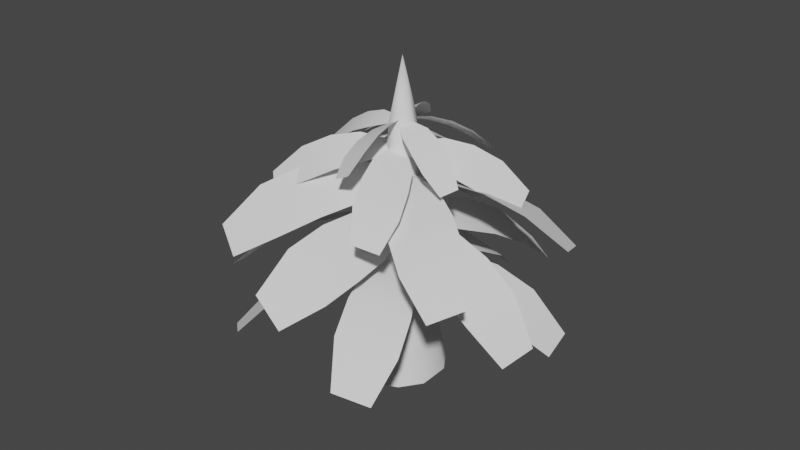 # Source: AlienTree_1.blend  (saved by Blender 2.90.8; exported with 4.5.12 LTS)
import bpy
from mathutils import Matrix  # noqa: F401  (used for matrix-valued properties, if any)

bpy.ops.wm.read_factory_settings(use_empty=True)
scene = bpy.context.scene
scene.name = 'Scene'

# ---- collections
col_collection = bpy.data.collections.new('Collection'); scene.collection.children.link(col_collection)

# ---- node groups
ng_auto_smooth = bpy.data.node_groups.new('Auto Smooth', 'GeometryNodeTree')
_s = ng_auto_smooth.interface.new_socket(name='Geometry', in_out='OUTPUT', socket_type='NodeSocketGeometry')
_s = ng_auto_smooth.interface.new_socket(name='Geometry', in_out='INPUT', socket_type='NodeSocketGeometry')
_s = ng_auto_smooth.interface.new_socket(name='Angle', in_out='INPUT', socket_type='NodeSocketFloat')
_s.subtype = 'ANGLE'
_s.min_value = 0.0
_s.max_value = 3.142
ng_auto_smooth.is_modifier = True
_N = ng_auto_smooth.nodes; _L = ng_auto_smooth.links
n0 = _N.new('NodeGroupOutput'); n0.name = 'Group Output'; n0.location = (480, -100)
n1 = _N.new('NodeGroupInput'); n1.name = 'Group Input'; n1.location = (-420, -300)
n2 = _N.new('NodeGroupInput'); n2.name = 'Group Input.001'; n2.location = (-60, -100)
n3 = _N.new('GeometryNodeSetShadeSmooth'); n3.name = 'Set Shade Smooth'; n3.location = (120, -100)
n3.domain = 'EDGE'
n4 = _N.new('GeometryNodeSetShadeSmooth'); n4.name = 'Set Shade Smooth.001'; n4.location = (300, -100)
n5 = _N.new('GeometryNodeInputMeshEdgeAngle'); n5.name = 'Edge Angle'; n5.location = (-420, -220)
n6 = _N.new('GeometryNodeInputEdgeSmooth'); n6.name = 'Is Edge Smooth'; n6.location = (-60, -160)
n7 = _N.new('GeometryNodeInputShadeSmooth'); n7.name = 'Is Face Smooth'; n7.location = (-240, -340)
n8 = _N.new('FunctionNodeBooleanMath'); n8.name = 'Boolean Math'; n8.location = (-60, -220)
n9 = _N.new('FunctionNodeCompare'); n9.name = 'Compare'; n9.location = (-240, -180)
n9.operation = 'LESS_EQUAL'
_L.new(n5.outputs[0], n9.inputs[0])
_L.new(n4.outputs[0], n0.inputs[0])
_L.new(n1.outputs[1], n9.inputs[1])
_L.new(n9.outputs[0], n8.inputs[0])
_L.new(n7.outputs[0], n8.inputs[1])
_L.new(n2.outputs[0], n3.inputs[0])
_L.new(n6.outputs[0], n3.inputs[1])
_L.new(n3.outputs[0], n4.inputs[0])
_L.new(n8.outputs[0], n3.inputs[2])
n0.is_active_output = True

# ---- world
world_world = bpy.data.worlds.new('World'); scene.world = world_world
world_world.use_nodes = True; world_world.node_tree.nodes.clear()
_N = world_world.node_tree.nodes; _L = world_world.node_tree.links
n0 = _N.new('ShaderNodeOutputWorld'); n0.name = 'World Output'; n0.location = (300, 300)
n1 = _N.new('ShaderNodeBackground'); n1.name = 'Background'; n1.location = (10, 300)
n1.inputs[0].default_value = (0.05088, 0.05088, 0.05088, 1.0)
_L.new(n1.outputs[0], n0.inputs[0])
n0.is_active_output = True
world_world.color = (0.05088, 0.05088, 0.05088)
world_world.use_sun_shadow = False
world_world.sun_shadow_jitter_overblur = 0.0

# ---- meshes
me_cylinder = bpy.data.meshes.new('Cylinder')
me_cylinder.from_pydata([(0.003485, 1.002, -0.8192), (0.2809, 0.6455, 0.7312), (0.6413, 0.2841, 0.7499), (0.963, 0.3058, -0.8054), (0.6677, -0.1815, 0.7135), (0.5978, -0.8301, -0.8617), (-0.4492, -0.4908, 0.8052), (-0.6624, 0.2274, 0.7001), (-0.05629, 0.4275, 3.198), (0.2403, -0.3269, 3.155), (-0.3295, 0.2471, 3.331), (0.01228, 0.005129, 6.313), (-0.1736, 0.2296, 5.002), (0.05751, -0.2663, 4.951), (0.2003, 0.2305, 5.043), (-0.1458, -0.2402, 4.909), (0.3136, 0.03931, 4.579), (-0.2714, 0.001184, 4.984), (0.4839, -0.4623, 0.8192), (-0.6508, -0.2581, 0.581), (-0.1053, 0.6986, 0.8113), (0.6411, -0.1365, 1.508), (-0.1472, -0.6534, 0.8935), (-0.4928, 0.5207, 0.619), (0.4891, 0.5091, 0.7689), (0.2934, -0.6397, 0.5619), (0.05199, -0.3277, 3.99), (0.1566, 0.4038, 3.16), (-0.08855, -0.3777, 3.369), (-0.3064, -0.1891, 3.79), (0.3465, 0.1988, 3.474), (-0.3807, 0.006431, 3.523), (0.4078, -0.01592, 3.328), (0.2384, -0.1872, 4.619), (0.3695, 0.9045, -0.8187), (0.7022, 0.7097, -0.802), (0.9342, -0.3662, -0.8577), (0.01261, -1.017, -0.9211), (-0.3838, -0.9216, -0.8369), (-0.7239, -0.7074, -0.9376), (-0.9134, -0.3792, -0.8263), (-0.9948, 0.01307, -0.8492), (-0.847, 0.5621, -0.8419), (-0.3724, 0.9416, -0.8615)], [], [(0, 1, 34), (1, 35, 34), (24, 3, 35), (2, 4, 3), (25, 22, 37), (22, 38, 37), (6, 39, 38), (6, 40, 39), (19, 41, 40), (7, 42, 41), (23, 43, 42), (20, 0, 43), (3, 5, 40), (30, 32, 21), (7, 10, 23), (24, 27, 30), (31, 10, 7), (13, 33, 11), (14, 12, 11), (15, 13, 11), (16, 14, 11), (17, 15, 11), (33, 16, 11), (12, 17, 11), (16, 33, 32), (29, 17, 31), (14, 16, 30), (27, 12, 14), (26, 33, 13), (20, 27, 1), (25, 28, 22), (24, 30, 2), (23, 8, 20), (22, 29, 6), (19, 31, 7), (18, 9, 25), (2, 21, 4), (21, 9, 18), (9, 26, 28), (26, 15, 28), (27, 14, 30), (32, 30, 16), (31, 12, 10), (32, 33, 9), (25, 37, 5), (4, 36, 3), (0, 20, 1), (1, 24, 35), (24, 2, 3), (36, 4, 18), (22, 6, 38), (6, 19, 40), (19, 7, 41), (42, 7, 23), (21, 32, 9), (23, 20, 43), (43, 0, 34), (34, 35, 43), (35, 3, 43), (36, 5, 3), (5, 37, 40), (37, 38, 40), (38, 39, 40), (40, 41, 42), (40, 42, 43), (43, 3, 40), (19, 29, 31), (22, 28, 29), (23, 10, 8), (31, 17, 12), (29, 15, 17), (26, 13, 15), (27, 8, 12), (20, 8, 27), (25, 9, 28), (1, 27, 24), (2, 30, 21), (6, 29, 19), (4, 21, 18), (9, 33, 26), (10, 12, 8), (29, 28, 15), (5, 18, 25), (36, 18, 5)])
me_cylinder.polygons.foreach_set('use_smooth', [True] * 84)
_uv = me_cylinder.uv_layers.new(name='UVMap')
_uv.uv.foreach_set('vector', [-0.2472, -0.8432, -0.1442, -0.1948, -0.3882, -0.7868, -0.1442, -0.1948, -0.5266, -0.7175, -0.3882, -0.7868, -0.2333, -0.1429, -0.6971, -0.6247, -0.5266, -0.7175, 1.431, -0.1619, 1.249, -0.2422, 1.671, -0.7703, 1.012, -0.3687, 0.8063, -0.2546, 0.9745, -1.011, 0.8063, -0.2546, 0.8098, -0.9932, 0.9745, -1.011, 0.6609, -0.3, 0.6522, -1.04, 0.8098, -0.9932, 0.6609, -0.3, 0.5029, -0.9912, 0.6522, -1.04, 0.5297, -0.3955, 0.3448, -0.9874, 0.5029, -0.9912, 0.3245, -0.3259, 0.1256, -0.9535, 0.3448, -0.9874, 0.177, -0.3364, -0.1073, -0.9057, 0.1256, -0.9535, 0.01993, -0.2146, -0.2472, -0.8432, -0.1073, -0.9057, 0.1567, 1.336, 0.3414, 1.782, -0.2421, 2.038, 1.058, 0.8989, 0.9902, 0.8147, 1.171, 0.08227, 0.3245, -0.3259, 0.3945, 0.7779, 0.177, -0.3364, -0.2333, -0.1429, 0.1648, 0.7583, 0.1025, 0.9159, 0.502, 0.844, 0.3945, 0.7779, 0.3245, -0.3259, 0.692, 1.377, 0.7892, 1.287, 0.5563, 1.84, 0.3602, 1.434, 0.4663, 1.387, 0.5563, 1.84, 0.6294, 1.351, 0.692, 1.377, 0.5563, 1.84, 0.2211, 1.33, 0.3602, 1.434, 0.5563, 1.84, 0.5441, 1.372, 0.6294, 1.351, 0.5563, 1.84, 0.7892, 1.287, 0.8771, 1.303, 0.5563, 1.84, 0.4663, 1.387, 0.5441, 1.372, 0.5563, 1.84, 0.8771, 1.303, 0.7892, 1.287, 0.9902, 0.8147, 0.5899, 0.9472, 0.5441, 1.372, 0.502, 0.844, 0.3602, 1.434, 0.2211, 1.33, 0.1025, 0.9159, 0.1648, 0.7583, 0.4663, 1.387, 0.3602, 1.434, 0.7423, 1.031, 0.7892, 1.287, 0.692, 1.377, 0.01993, -0.2146, 0.1648, 0.7583, -0.1442, -0.1948, 1.012, -0.3687, 0.716, 0.7806, 0.8063, -0.2546, 1.529, -0.1086, 1.058, 0.8989, 1.431, -0.1619, 0.177, -0.3364, 0.2523, 0.75, 0.01993, -0.2146, 0.8063, -0.2546, 0.5899, 0.9472, 0.6609, -0.3, 0.5297, -0.3955, 0.502, 0.844, 0.3245, -0.3259, 1.096, -0.2373, 0.8642, 0.7119, 1.012, -0.3687, 1.431, -0.1619, 1.171, 0.08227, 1.249, -0.2422, 1.171, 0.08227, 0.8642, 0.7119, 1.096, -0.2373, 0.8642, 0.7119, 0.7423, 1.031, 0.716, 0.7806, 0.7423, 1.031, 0.6294, 1.351, 0.716, 0.7806, 0.1648, 0.7583, 0.3602, 1.434, 0.1025, 0.9159, 0.9902, 0.8147, 1.058, 0.8989, 0.8771, 1.303, 0.502, 0.844, 0.4663, 1.387, 0.3945, 0.7779, 0.9902, 0.8147, 0.7892, 1.287, 0.8642, 0.7119, 1.012, -0.3687, 0.9745, -1.011, 1.207, -0.949, 1.249, -0.2422, 1.428, -0.8853, 1.671, -0.7703, -0.2472, -0.8432, 0.01993, -0.2146, -0.1442, -0.1948, -0.1442, -0.1948, -0.2333, -0.1429, -0.5266, -0.7175, 1.529, -0.1086, 1.431, -0.1619, 1.671, -0.7703, 1.428, -0.8853, 1.249, -0.2422, 1.096, -0.2373, 0.8063, -0.2546, 0.6609, -0.3, 0.8098, -0.9932, 0.6609, -0.3, 0.5297, -0.3955, 0.5029, -0.9912, 0.5297, -0.3955, 0.3245, -0.3259, 0.3448, -0.9874, 0.1256, -0.9535, 0.3245, -0.3259, 0.177, -0.3364, 1.171, 0.08227, 0.9902, 0.8147, 0.8642, 0.7119, 0.177, -0.3364, 0.01993, -0.2146, -0.1073, -0.9057, -0.421, 1.49, -0.3212, 1.371, -0.1825, 1.307, -0.1825, 1.307, -0.02903, 1.28, -0.421, 1.49, -0.02903, 1.28, 0.1567, 1.336, -0.421, 1.49, 0.3242, 1.551, 0.3414, 1.782, 0.1567, 1.336, 0.3414, 1.782, 0.2116, 1.995, -0.2421, 2.038, 0.2116, 1.995, 0.06212, 2.072, -0.2421, 2.038, 0.06212, 2.072, -0.1005, 2.111, -0.2421, 2.038, -0.2421, 2.038, -0.3702, 1.938, -0.4679, 1.731, -0.2421, 2.038, -0.4679, 1.731, -0.421, 1.49, -0.421, 1.49, 0.1567, 1.336, -0.2421, 2.038, 0.5297, -0.3955, 0.5899, 0.9472, 0.502, 0.844, 0.8063, -0.2546, 0.716, 0.7806, 0.5899, 0.9472, 0.177, -0.3364, 0.3945, 0.7779, 0.2523, 0.75, 0.502, 0.844, 0.5441, 1.372, 0.4663, 1.387, 0.5899, 0.9472, 0.6294, 1.351, 0.5441, 1.372, 0.7423, 1.031, 0.692, 1.377, 0.6294, 1.351, 0.1648, 0.7583, 0.2523, 0.75, 0.4663, 1.387, 0.01993, -0.2146, 0.2523, 0.75, 0.1648, 0.7583, 1.012, -0.3687, 0.8642, 0.7119, 0.716, 0.7806, -0.1442, -0.1948, 0.1648, 0.7583, -0.2333, -0.1429, 1.431, -0.1619, 1.058, 0.8989, 1.171, 0.08227, 0.6609, -0.3, 0.5899, 0.9472, 0.5297, -0.3955, 1.249, -0.2422, 1.171, 0.08227, 1.096, -0.2373, 0.8642, 0.7119, 0.7892, 1.287, 0.7423, 1.031, 0.3945, 0.7779, 0.4663, 1.387, 0.2523, 0.75, 0.5899, 0.9472, 0.716, 0.7806, 0.6294, 1.351, 1.207, -0.949, 1.096, -0.2373, 1.012, -0.3687, 1.428, -0.8853, 1.096, -0.2373, 1.207, -0.949])
me_cylinder.use_remesh_fix_poles = True
me_cylinder.use_remesh_preserve_attributes = False
me_cylinder.use_mirror_vertex_groups = False
me_cylinder.update()
me_plane = bpy.data.meshes.new('Plane')
me_plane.from_pydata([(0.3773, -0.3369, 0.04394), (4.373, -0.5636, -1.544), (0.3773, 0.3109, 0.04394), (4.373, 0.4364, -1.544), (1.377, -0.7133, -0.009431), (2.377, -0.8198, -0.228), (3.376, -0.8324, -0.7074), (3.376, 0.781, -0.7074), (2.377, 0.7935, -0.228), (1.377, 0.6872, -0.009431), (0.4147, 0.2655, -0.1173), (1.289, 3.778, -2.502), (-0.1965, 0.448, -0.004131), (0.3456, 4.06, -2.328), (1.003, 1.1, -0.437), (1.301, 1.985, -0.8689), (1.46, 2.863, -1.537), (-0.06266, 3.318, -1.255), (-0.2212, 2.44, -0.5871), (-0.3179, 1.494, -0.1924), (-0.1555, 0.4502, 0.1864), (-3.127, 3.123, -1.321), (-0.4895, -0.05287, -0.04815), (-3.643, 2.346, -1.683), (-0.7794, 1.316, 0.2565), (-1.507, 2.021, 0.07487), (-2.255, 2.679, -0.3947), (-3.087, 1.426, -0.9789), (-2.339, 0.7679, -0.5094), (-1.501, 0.2288, -0.2506), (-0.5026, 0.001314, -0.07156), (-3.404, -2.935, -1.331), (-0.1076, -0.4372, 0.1954), (-2.794, -3.612, -0.919), (-1.483, -0.4059, -0.2026), (-2.264, -1.055, -0.3725), (-2.944, -1.848, -0.744), (-1.96, -2.941, -0.07914), (-1.28, -2.147, 0.2923), (-0.6291, -1.354, 0.3745), (-0.1786, -0.4505, 0.1455), (0.6284, -4.55, -0.8956), (0.3999, -0.269, -0.08261), (1.521, -4.27, -1.248), (-0.1972, -1.504, 0.3286), (-0.02442, -2.517, 0.2628), (0.1916, -3.546, -0.0895), (1.632, -3.094, -0.6576), (1.416, -2.065, -0.3053), (1.053, -1.112, -0.1646), (0.2395, -0.3194, 0.9664), (3.735, -1.836, -1.171), (0.4805, 0.2802, 1.011), (4.107, -0.9108, -1.102), (1.016, -1.022, 0.7497), (1.877, -1.457, 0.3884), (2.758, -1.785, -0.2244), (3.359, -0.292, -0.1132), (2.477, 0.03685, 0.4995), (1.538, 0.274, 0.8462), (0.5021, 0.2198, 0.904), (2.764, 3.101, -1.414), (0.00132, 0.6224, 0.9863), (1.991, 3.723, -1.287), (1.379, 0.7629, 0.6196), (2.012, 1.463, 0.2085), (2.525, 2.205, -0.4456), (1.278, 3.208, -0.2405), (0.7645, 2.465, 0.4135), (0.2962, 1.633, 0.7976), (0.03051, 0.6117, 1.179), (-1.623, 4.19, -0.4664), (-0.4575, 0.2698, 0.9245), (-2.376, 3.663, -0.8588), (-0.22, 1.651, 1.221), (-0.6154, 2.576, 1.006), (-1.032, 3.462, 0.5017), (-2.248, 2.611, -0.1314), (-1.831, 1.725, 0.3726), (-1.275, 0.9117, 0.6715), (-0.4478, 0.3246, 0.9008), (-4.181, -1.308, -0.5228), (-0.263, -0.2271, 1.185), (-3.895, -2.16, -0.08341), (-1.502, 0.3185, 0.717), (-2.461, 0.0122, 0.5034), (-3.372, -0.4688, 0.09305), (-2.912, -1.843, 0.802), (-2.0, -1.362, 1.212), (-1.102, -0.8743, 1.332), (-0.2327, -0.1762, 1.314), (-1.387, -4.244, 1.115), (0.198, -0.292, 0.8446), (-0.7223, -4.423, 0.39), (-0.5551, -1.092, 1.764), (-0.8208, -2.076, 1.908), (-1.142, -3.11, 1.773), (-0.06952, -3.398, 0.6026), (0.2518, -2.364, 0.738), (0.3759, -1.342, 0.7477), (0.359, 0.6531, 2.069), (0.2014, 4.045, -0.68), (-0.2746, 0.6825, 2.201), (-0.7766, 4.09, -0.4767), (0.6975, 1.573, 1.641), (0.7379, 2.456, 1.113), (0.6382, 3.281, 0.3585), (-0.9398, 3.355, 0.6865), (-0.8401, 2.529, 1.442), (-0.6723, 1.637, 1.926), (-0.2417, 0.7049, 2.083), (-4.038, 1.445, 0.126), (-0.4214, 0.1192, 2.293), (-4.316, 0.541, 0.4511), (-1.098, 1.287, 1.814), (-2.029, 1.57, 1.478), (-2.99, 1.687, 0.9261), (-3.438, 0.2288, 1.451), (-2.476, 0.1115, 2.003), (-1.486, 0.02127, 2.27), (-0.3951, 0.1821, 2.476), (-3.332, -2.828, 1.728), (0.06022, -0.1979, 2.215), (-2.629, -3.415, 1.325), (-1.258, -0.3923, 2.742), (-1.999, -1.106, 2.75), (-2.737, -1.874, 2.471), (-1.603, -2.82, 1.821), (-0.8653, -2.052, 2.1), (-0.2733, -1.214, 2.178), (0.002899, -0.2113, 2.201), (2.652, -3.361, 0.9017), (0.4852, 0.193, 2.354), (3.397, -2.737, 1.138), (0.3619, -1.217, 2.134), (0.9595, -2.039, 1.97), (1.674, -2.791, 1.576), (2.875, -1.783, 1.957), (2.161, -1.031, 2.351), (1.405, -0.3426, 2.465), (0.4528, 0.06896, 2.364), (4.548, 0.1842, 1.174), (0.3467, 0.6443, 2.086), (4.384, 1.072, 0.7448), (1.499, -0.08223, 2.528), (2.523, -0.06146, 2.428), (3.551, -0.02761, 2.037), (3.286, 1.405, 1.345), (2.259, 1.371, 1.735), (1.27, 1.162, 1.927), (0.3168, 0.1662, 2.902), (3.195, 0.39, 1.805), (0.2919, 0.6034, 3.05), (3.157, 1.065, 2.033), (1.045, -0.04669, 2.815), (1.765, -0.04485, 2.639), (2.485, 0.05678, 2.296), (2.423, 1.146, 2.663), (1.703, 1.044, 3.007), (0.9907, 0.8987, 3.134), (0.3321, 0.5822, 2.853), (0.9546, 3.074, 1.043), (-0.1039, 0.7124, 2.933), (0.2815, 3.275, 1.167), (0.7522, 1.177, 2.624), (0.964, 1.804, 2.278), (1.076, 2.424, 1.751), (-0.009552, 2.748, 1.952), (-0.1221, 2.128, 2.479), (-0.1905, 1.459, 2.799), (-0.07469, 0.7139, 3.069), (-2.196, 2.606, 1.885), (-0.313, 0.355, 2.902), (-2.564, 2.052, 1.627), (-0.5199, 1.332, 3.119), (-1.04, 1.829, 2.952), (-1.574, 2.292, 2.566), (-2.167, 1.398, 2.149), (-1.633, 0.9355, 2.535), (-1.035, 0.556, 2.757), (-0.2912, 0.4066, 3.091), (-2.837, -1.189, 2.458), (-0.03691, 0.05032, 2.942), (-2.444, -1.739, 2.229), (-0.9972, 0.1771, 3.268), (-1.637, -0.1889, 3.236), (-2.276, -0.6063, 2.99), (-1.643, -1.494, 2.62), (-1.004, -1.076, 2.867), (-0.4473, -0.5932, 2.948), (-0.09116, 0.07133, 3.04), (0.4833, -2.868, 2.189), (0.3216, 0.2008, 2.877), (1.12, -2.668, 1.938), (-0.1044, -0.6806, 3.171), (0.01836, -1.408, 3.086), (0.1718, -2.15, 2.783), (1.2, -1.827, 2.378), (1.046, -1.086, 2.68), (0.7879, -0.4006, 2.819), (-0.1611, 0.3414, 3.629), (-0.5247, -1.762, 3.079), (0.1234, 0.293, 3.776), (-0.08544, -1.837, 3.306), (-0.4471, -0.1154, 3.585), (-0.5821, -0.6209, 3.496), (-0.6372, -1.164, 3.317), (0.0715, -1.285, 3.684), (0.1266, -0.7413, 3.863), (0.1681, -0.2199, 3.903), (0.1163, 0.2453, 3.643), (1.784, -0.8893, 2.632), (0.2869, 0.5194, 3.669), (2.047, -0.4661, 2.672), (0.4424, -0.1803, 3.562), (0.8418, -0.4901, 3.374), (1.271, -0.754, 3.067), (1.696, -0.07124, 3.132), (1.267, 0.1927, 3.44), (0.8113, 0.4124, 3.618), (0.2713, 0.5171, 3.765), (2.06, 1.394, 2.843), (0.09499, 0.7222, 3.587), (1.788, 1.711, 2.567), (0.7703, 0.6956, 3.791), (1.221, 0.9177, 3.638), (1.67, 1.13, 3.346), (1.231, 1.641, 2.902), (0.7823, 1.429, 3.194), (0.3891, 1.139, 3.405), (0.1102, 0.722, 3.724), (-0.3757, 2.617, 2.749), (-0.168, 0.6029, 3.608), (-0.8051, 2.433, 2.57), (0.08952, 1.252, 3.717), (-0.01932, 1.736, 3.549), (-0.1457, 2.204, 3.244), (-0.8384, 1.907, 2.956), (-0.7121, 1.439, 3.261), (-0.5118, 0.9941, 3.467), (-0.1504, 0.6473, 3.672), (-2.16, 0.7061, 2.709), (-0.1371, 0.3284, 3.616), (-2.139, 0.2139, 2.623), (-0.6583, 0.8122, 3.644), (-1.162, 0.8537, 3.476), (-1.663, 0.8519, 3.175), (-1.63, 0.05777, 3.036), (-1.128, 0.05959, 3.337), (-0.6296, 0.1228, 3.523)], [], [(6, 1, 3, 7), (0, 4, 9, 2), (4, 5, 8, 9), (5, 6, 7, 8), (16, 11, 13, 17), (10, 14, 19, 12), (14, 15, 18, 19), (15, 16, 17, 18), (26, 21, 23, 27), (20, 24, 29, 22), (24, 25, 28, 29), (25, 26, 27, 28), (36, 31, 33, 37), (30, 34, 39, 32), (34, 35, 38, 39), (35, 36, 37, 38), (46, 41, 43, 47), (40, 44, 49, 42), (44, 45, 48, 49), (45, 46, 47, 48), (56, 51, 53, 57), (50, 54, 59, 52), (54, 55, 58, 59), (55, 56, 57, 58), (66, 61, 63, 67), (60, 64, 69, 62), (64, 65, 68, 69), (65, 66, 67, 68), (76, 71, 73, 77), (70, 74, 79, 72), (74, 75, 78, 79), (75, 76, 77, 78), (86, 81, 83, 87), (80, 84, 89, 82), (84, 85, 88, 89), (85, 86, 87, 88), (96, 91, 93, 97), (90, 94, 99, 92), (94, 95, 98, 99), (95, 96, 97, 98), (106, 101, 103, 107), (100, 104, 109, 102), (104, 105, 108, 109), (105, 106, 107, 108), (116, 111, 113, 117), (110, 114, 119, 112), (114, 115, 118, 119), (115, 116, 117, 118), (126, 121, 123, 127), (120, 124, 129, 122), (124, 125, 128, 129), (125, 126, 127, 128), (136, 131, 133, 137), (130, 134, 139, 132), (134, 135, 138, 139), (135, 136, 137, 138), (146, 141, 143, 147), (140, 144, 149, 142), (144, 145, 148, 149), (145, 146, 147, 148), (156, 151, 153, 157), (150, 154, 159, 152), (154, 155, 158, 159), (155, 156, 157, 158), (166, 161, 163, 167), (160, 164, 169, 162), (164, 165, 168, 169), (165, 166, 167, 168), (176, 171, 173, 177), (170, 174, 179, 172), (174, 175, 178, 179), (175, 176, 177, 178), (186, 181, 183, 187), (180, 184, 189, 182), (184, 185, 188, 189), (185, 186, 187, 188), (196, 191, 193, 197), (190, 194, 199, 192), (194, 195, 198, 199), (195, 196, 197, 198), (206, 201, 203, 207), (200, 204, 209, 202), (204, 205, 208, 209), (205, 206, 207, 208), (216, 211, 213, 217), (210, 214, 219, 212), (214, 215, 218, 219), (215, 216, 217, 218), (226, 221, 223, 227), (220, 224, 229, 222), (224, 225, 228, 229), (225, 226, 227, 228), (236, 231, 233, 237), (230, 234, 239, 232), (234, 235, 238, 239), (235, 236, 237, 238), (246, 241, 243, 247), (240, 244, 249, 242), (244, 245, 248, 249), (245, 246, 247, 248)])
me_plane.polygons.foreach_set('use_smooth', [True] * 100)
_uv = me_plane.uv_layers.new(name='UVMap')
_uv.uv.foreach_set('vector', [0.003105, 0.2729, 0.07544, 0.003366, 0.3113, 0.003366, 0.3836, 0.2729, 0.117, 1.003, 0.02821, 0.7671, 0.3585, 0.7671, 0.2697, 1.003, 0.02821, 0.7671, 0.003105, 0.5257, 0.3836, 0.5257, 0.3585, 0.7671, 0.003105, 0.5257, 0.003105, 0.2729, 0.3836, 0.2729, 0.3836, 0.5257, 0.003105, 0.2729, 0.07544, 0.003366, 0.3113, 0.003366, 0.3836, 0.2729, 0.117, 1.003, 0.02821, 0.7671, 0.3585, 0.7671, 0.2697, 1.003, 0.02821, 0.7671, 0.003105, 0.5257, 0.3836, 0.5257, 0.3585, 0.7671, 0.003105, 0.5257, 0.003105, 0.2729, 0.3836, 0.2729, 0.3836, 0.5257, 0.003105, 0.2729, 0.07544, 0.003366, 0.3113, 0.003366, 0.3836, 0.2729, 0.117, 1.003, 0.02821, 0.7671, 0.3585, 0.7671, 0.2697, 1.003, 0.02821, 0.7671, 0.003105, 0.5257, 0.3836, 0.5257, 0.3585, 0.7671, 0.003105, 0.5257, 0.003105, 0.2729, 0.3836, 0.2729, 0.3836, 0.5257, 0.003105, 0.2729, 0.07544, 0.003366, 0.3113, 0.003366, 0.3836, 0.2729, 0.117, 1.003, 0.02821, 0.7671, 0.3585, 0.7671, 0.2697, 1.003, 0.02821, 0.7671, 0.003105, 0.5257, 0.3836, 0.5257, 0.3585, 0.7671, 0.003105, 0.5257, 0.003105, 0.2729, 0.3836, 0.2729, 0.3836, 0.5257, 0.003105, 0.2729, 0.07544, 0.003366, 0.3113, 0.003366, 0.3836, 0.2729, 0.117, 1.003, 0.02821, 0.7671, 0.3585, 0.7671, 0.2697, 1.003, 0.02821, 0.7671, 0.003105, 0.5257, 0.3836, 0.5257, 0.3585, 0.7671, 0.003105, 0.5257, 0.003105, 0.2729, 0.3836, 0.2729, 0.3836, 0.5257, 0.003105, 0.2729, 0.07544, 0.003366, 0.3113, 0.003366, 0.3836, 0.2729, 0.117, 1.003, 0.02821, 0.7671, 0.3585, 0.7671, 0.2697, 1.003, 0.02821, 0.7671, 0.003105, 0.5257, 0.3836, 0.5257, 0.3585, 0.7671, 0.003105, 0.5257, 0.003105, 0.2729, 0.3836, 0.2729, 0.3836, 0.5257, 0.003105, 0.2729, 0.07544, 0.003366, 0.3113, 0.003366, 0.3836, 0.2729, 0.117, 1.003, 0.02821, 0.7671, 0.3585, 0.7671, 0.2697, 1.003, 0.02821, 0.7671, 0.003105, 0.5257, 0.3836, 0.5257, 0.3585, 0.7671, 0.003105, 0.5257, 0.003105, 0.2729, 0.3836, 0.2729, 0.3836, 0.5257, 0.003105, 0.2729, 0.07544, 0.003366, 0.3113, 0.003366, 0.3836, 0.2729, 0.117, 1.003, 0.02821, 0.7671, 0.3585, 0.7671, 0.2697, 1.003, 0.02821, 0.7671, 0.003105, 0.5257, 0.3836, 0.5257, 0.3585, 0.7671, 0.003105, 0.5257, 0.003105, 0.2729, 0.3836, 0.2729, 0.3836, 0.5257, 0.003105, 0.2729, 0.07544, 0.003366, 0.3113, 0.003366, 0.3836, 0.2729, 0.117, 1.003, 0.02821, 0.7671, 0.3585, 0.7671, 0.2697, 1.003, 0.02821, 0.7671, 0.003105, 0.5257, 0.3836, 0.5257, 0.3585, 0.7671, 0.003105, 0.5257, 0.003105, 0.2729, 0.3836, 0.2729, 0.3836, 0.5257, 0.003105, 0.2729, 0.07544, 0.003366, 0.3113, 0.003366, 0.3836, 0.2729, 0.117, 1.003, 0.02821, 0.7671, 0.3585, 0.7671, 0.2697, 1.003, 0.02821, 0.7671, 0.003105, 0.5257, 0.3836, 0.5257, 0.3585, 0.7671, 0.003105, 0.5257, 0.003105, 0.2729, 0.3836, 0.2729, 0.3836, 0.5257, 0.003105, 0.2729, 0.07544, 0.003366, 0.3113, 0.003366, 0.3836, 0.2729, 0.117, 1.003, 0.02821, 0.7671, 0.3585, 0.7671, 0.2697, 1.003, 0.02821, 0.7671, 0.003105, 0.5257, 0.3836, 0.5257, 0.3585, 0.7671, 0.003105, 0.5257, 0.003105, 0.2729, 0.3836, 0.2729, 0.3836, 0.5257, 0.003105, 0.2729, 0.07544, 0.003366, 0.3113, 0.003366, 0.3836, 0.2729, 0.117, 1.003, 0.02821, 0.7671, 0.3585, 0.7671, 0.2697, 1.003, 0.02821, 0.7671, 0.003105, 0.5257, 0.3836, 0.5257, 0.3585, 0.7671, 0.003105, 0.5257, 0.003105, 0.2729, 0.3836, 0.2729, 0.3836, 0.5257, 0.003105, 0.2729, 0.07544, 0.003366, 0.3113, 0.003366, 0.3836, 0.2729, 0.117, 1.003, 0.02821, 0.7671, 0.3585, 0.7671, 0.2697, 1.003, 0.02821, 0.7671, 0.003105, 0.5257, 0.3836, 0.5257, 0.3585, 0.7671, 0.003105, 0.5257, 0.003105, 0.2729, 0.3836, 0.2729, 0.3836, 0.5257, 0.003105, 0.2729, 0.07544, 0.003366, 0.3113, 0.003366, 0.3836, 0.2729, 0.117, 1.003, 0.02821, 0.7671, 0.3585, 0.7671, 0.2697, 1.003, 0.02821, 0.7671, 0.003105, 0.5257, 0.3836, 0.5257, 0.3585, 0.7671, 0.003105, 0.5257, 0.003105, 0.2729, 0.3836, 0.2729, 0.3836, 0.5257, 0.003105, 0.2729, 0.07544, 0.003366, 0.3113, 0.003366, 0.3836, 0.2729, 0.117, 1.003, 0.02821, 0.7671, 0.3585, 0.7671, 0.2697, 1.003, 0.02821, 0.7671, 0.003105, 0.5257, 0.3836, 0.5257, 0.3585, 0.7671, 0.003105, 0.5257, 0.003105, 0.2729, 0.3836, 0.2729, 0.3836, 0.5257, 0.003105, 0.2729, 0.07544, 0.003366, 0.3113, 0.003366, 0.3836, 0.2729, 0.117, 1.003, 0.02821, 0.7671, 0.3585, 0.7671, 0.2697, 1.003, 0.02821, 0.7671, 0.003105, 0.5257, 0.3836, 0.5257, 0.3585, 0.7671, 0.003105, 0.5257, 0.003105, 0.2729, 0.3836, 0.2729, 0.3836, 0.5257, 0.003105, 0.2729, 0.07544, 0.003366, 0.3113, 0.003366, 0.3836, 0.2729, 0.117, 1.003, 0.02821, 0.7671, 0.3585, 0.7671, 0.2697, 1.003, 0.02821, 0.7671, 0.003105, 0.5257, 0.3836, 0.5257, 0.3585, 0.7671, 0.003105, 0.5257, 0.003105, 0.2729, 0.3836, 0.2729, 0.3836, 0.5257, 0.003105, 0.2729, 0.07544, 0.003366, 0.3113, 0.003366, 0.3836, 0.2729, 0.117, 1.003, 0.02821, 0.7671, 0.3585, 0.7671, 0.2697, 1.003, 0.02821, 0.7671, 0.003105, 0.5257, 0.3836, 0.5257, 0.3585, 0.7671, 0.003105, 0.5257, 0.003105, 0.2729, 0.3836, 0.2729, 0.3836, 0.5257, 0.003105, 0.2729, 0.07544, 0.003366, 0.3113, 0.003366, 0.3836, 0.2729, 0.117, 1.003, 0.02821, 0.7671, 0.3585, 0.7671, 0.2697, 1.003, 0.02821, 0.7671, 0.003105, 0.5257, 0.3836, 0.5257, 0.3585, 0.7671, 0.003105, 0.5257, 0.003105, 0.2729, 0.3836, 0.2729, 0.3836, 0.5257, 0.003105, 0.2729, 0.07544, 0.003366, 0.3113, 0.003366, 0.3836, 0.2729, 0.117, 1.003, 0.02821, 0.7671, 0.3585, 0.7671, 0.2697, 1.003, 0.02821, 0.7671, 0.003105, 0.5257, 0.3836, 0.5257, 0.3585, 0.7671, 0.003105, 0.5257, 0.003105, 0.2729, 0.3836, 0.2729, 0.3836, 0.5257, 0.003105, 0.2729, 0.07544, 0.003366, 0.3113, 0.003366, 0.3836, 0.2729, 0.117, 1.003, 0.02821, 0.7671, 0.3585, 0.7671, 0.2697, 1.003, 0.02821, 0.7671, 0.003105, 0.5257, 0.3836, 0.5257, 0.3585, 0.7671, 0.003105, 0.5257, 0.003105, 0.2729, 0.3836, 0.2729, 0.3836, 0.5257, 0.003105, 0.2729, 0.07544, 0.003366, 0.3113, 0.003366, 0.3836, 0.2729, 0.117, 1.003, 0.02821, 0.7671, 0.3585, 0.7671, 0.2697, 1.003, 0.02821, 0.7671, 0.003105, 0.5257, 0.3836, 0.5257, 0.3585, 0.7671, 0.003105, 0.5257, 0.003105, 0.2729, 0.3836, 0.2729, 0.3836, 0.5257, 0.003105, 0.2729, 0.07544, 0.003366, 0.3113, 0.003366, 0.3836, 0.2729, 0.117, 1.003, 0.02821, 0.7671, 0.3585, 0.7671, 0.2697, 1.003, 0.02821, 0.7671, 0.003105, 0.5257, 0.3836, 0.5257, 0.3585, 0.7671, 0.003105, 0.5257, 0.003105, 0.2729, 0.3836, 0.2729, 0.3836, 0.5257, 0.003105, 0.2729, 0.07544, 0.003366, 0.3113, 0.003366, 0.3836, 0.2729, 0.117, 1.003, 0.02821, 0.7671, 0.3585, 0.7671, 0.2697, 1.003, 0.02821, 0.7671, 0.003105, 0.5257, 0.3836, 0.5257, 0.3585, 0.7671, 0.003105, 0.5257, 0.003105, 0.2729, 0.3836, 0.2729, 0.3836, 0.5257, 0.003105, 0.2729, 0.07544, 0.003366, 0.3113, 0.003366, 0.3836, 0.2729, 0.117, 1.003, 0.02821, 0.7671, 0.3585, 0.7671, 0.2697, 1.003, 0.02821, 0.7671, 0.003105, 0.5257, 0.3836, 0.5257, 0.3585, 0.7671, 0.003105, 0.5257, 0.003105, 0.2729, 0.3836, 0.2729, 0.3836, 0.5257])
me_plane.use_remesh_fix_poles = True
me_plane.use_remesh_preserve_attributes = False
me_plane.use_mirror_vertex_groups = False
me_plane.update()

# ---- objects
ob_trunk = bpy.data.objects.new('Trunk', me_cylinder)
ob_leaves = bpy.data.objects.new('Leaves', me_plane)

# ---- transforms, parenting, visibility, modifiers, constraints
ob_trunk.location = (0.0, 0.0, 0.2468)
ob_trunk.lineart.crease_threshold = 0.0
_m = ob_trunk.modifiers.new('Auto Smooth', 'NODES')
_m.node_group = ng_auto_smooth
_gi = [s.identifier for s in ng_auto_smooth.interface.items_tree if s.item_type == 'SOCKET' and s.in_out == 'INPUT']
_m[_gi[1]] = 1.396  # Angle
ob_leaves.location = (0.0, -1.776e-15, 2.156)
ob_leaves.rotation_euler = (0.133, -0.01224, 0.1652)
ob_leaves.scale = (0.8229, 0.8229, 0.8229)
ob_leaves.lineart.crease_threshold = 0.0

# ---- collection membership
col_collection.objects.link(ob_trunk)
col_collection.objects.link(ob_leaves)

# ---- scene / render settings (as saved in the file)
scene.frame_start = 1; scene.frame_end = 250; scene.frame_set(1)
scene.render.engine = 'BLENDER_EEVEE_NEXT'
scene.cycles.use_denoising = False
scene.cycles.samples = 128
scene.cycles.sampling_pattern = 'TABULATED_SOBOL'
scene.cycles.use_adaptive_sampling = False
scene.cycles.use_light_tree = False
scene.view_settings.view_transform = 'Filmic'
bpy.context.view_layer.update()

# ---- added for rendering (the .blend has no active camera and no usable light): camera, sun
cam_auto = bpy.data.cameras.new('AutoCamera')
cam_auto.lens = 50.0
cam_auto.sensor_width = 36.0
cam_auto.clip_end = 1000.0
ob_auto_camera = bpy.data.objects.new('AutoCamera', cam_auto)
scene.collection.objects.link(ob_auto_camera)
ob_auto_camera.location = (13.3184, -16.0384, 13.4896)
ob_auto_camera.rotation_euler = (1.09748, -7.21219e-08, 0.694738)
scene.camera = ob_auto_camera
light_auto_sun = bpy.data.lights.new('AutoSun', 'SUN')
light_auto_sun.energy = 3.0
light_auto_sun.angle = 0.0523599
ob_auto_sun = bpy.data.objects.new('AutoSun', light_auto_sun)
scene.collection.objects.link(ob_auto_sun)
ob_auto_sun.rotation_euler = (0.872665, 0.174533, 0.523599)
bpy.context.view_layer.update()
